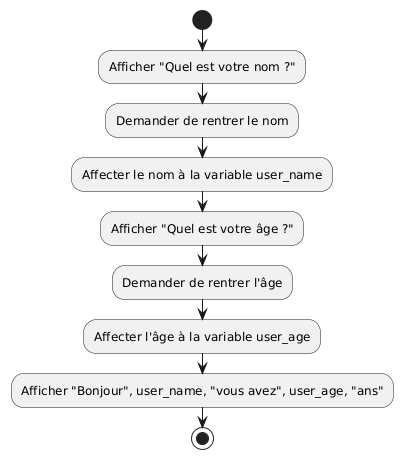

The diagram above was rendered by PlantUML. Its source (embedded in the PNG):
@startuml
start
:Afficher "Quel est votre nom ?";
:Demander de rentrer le nom;
:Affecter le nom à la variable user_name;
:Afficher "Quel est votre âge ?";
:Demander de rentrer l'âge;
:Affecter l'âge à la variable user_age;
:Afficher "Bonjour", user_name, "vous avez", user_age, "ans";
stop
@enduml